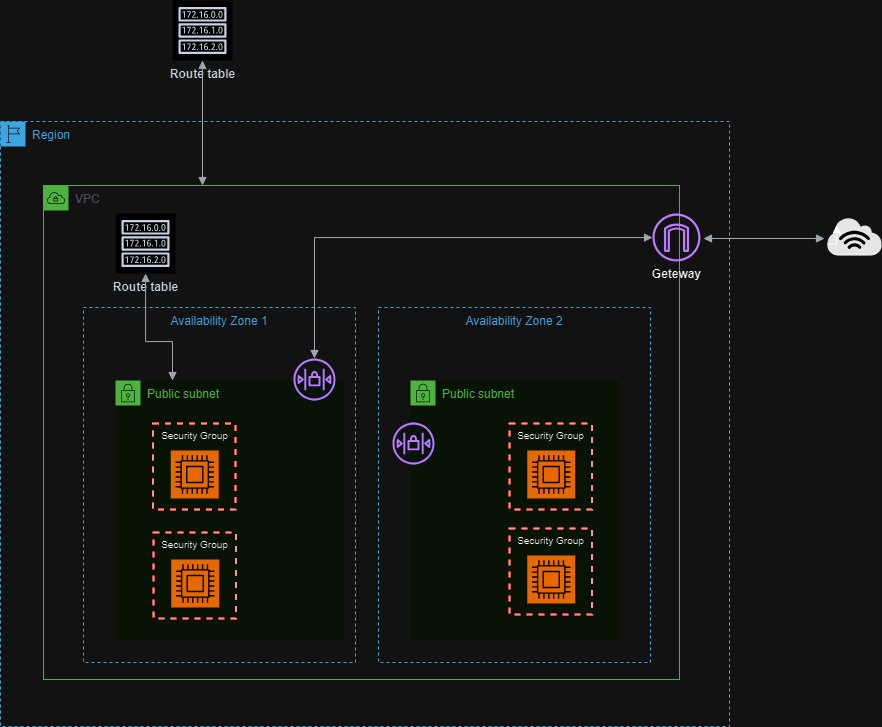

The diagram above was exported from draw.io. Its source (the exported page's mxGraphModel, read from the mxfile embedded in the PNG):
<mxGraphModel dx="2022" dy="-78" grid="0" gridSize="10" guides="1" tooltips="1" connect="1" arrows="1" fold="1" page="0" pageScale="1" pageWidth="827" pageHeight="1169" math="0" shadow="0">
  <root>
    <mxCell id="0" />
    <mxCell id="1" parent="0" />
    <mxCell id="SBm7GVPP0fKgX1-YiYyC-100" value="VPC" style="points=[[0,0],[0.25,0],[0.5,0],[0.75,0],[1,0],[1,0.25],[1,0.5],[1,0.75],[1,1],[0.75,1],[0.5,1],[0.25,1],[0,1],[0,0.75],[0,0.5],[0,0.25]];outlineConnect=0;gradientColor=none;html=1;whiteSpace=wrap;fontSize=12;fontStyle=0;container=1;pointerEvents=0;collapsible=0;recursiveResize=0;shape=mxgraph.aws4.group;grIcon=mxgraph.aws4.group_vpc;strokeColor=#248814;fillColor=none;verticalAlign=top;align=left;spacingLeft=30;fontColor=#AAB7B8;dashed=0;" vertex="1" parent="1">
      <mxGeometry x="-449" y="1073" width="636" height="494" as="geometry" />
    </mxCell>
    <mxCell id="SBm7GVPP0fKgX1-YiYyC-115" value="Region" style="points=[[0,0],[0.25,0],[0.5,0],[0.75,0],[1,0],[1,0.25],[1,0.5],[1,0.75],[1,1],[0.75,1],[0.5,1],[0.25,1],[0,1],[0,0.75],[0,0.5],[0,0.25]];outlineConnect=0;gradientColor=none;html=1;whiteSpace=wrap;fontSize=12;fontStyle=0;container=1;pointerEvents=0;collapsible=0;recursiveResize=0;shape=mxgraph.aws4.group;grIcon=mxgraph.aws4.group_region;strokeColor=#147EBA;fillColor=none;verticalAlign=top;align=left;spacingLeft=30;fontColor=#147EBA;dashed=1;" vertex="1" parent="1">
      <mxGeometry x="-492" y="1009" width="729" height="605" as="geometry" />
    </mxCell>
    <mxCell id="SBm7GVPP0fKgX1-YiYyC-105" value="Availability Zone 1" style="fillColor=none;strokeColor=#147EBA;dashed=1;verticalAlign=top;fontStyle=0;fontColor=#147EBA;whiteSpace=wrap;html=1;" vertex="1" parent="SBm7GVPP0fKgX1-YiYyC-115">
      <mxGeometry x="83" y="186" width="272" height="355" as="geometry" />
    </mxCell>
    <mxCell id="SBm7GVPP0fKgX1-YiYyC-121" value="Public subnet" style="points=[[0,0],[0.25,0],[0.5,0],[0.75,0],[1,0],[1,0.25],[1,0.5],[1,0.75],[1,1],[0.75,1],[0.5,1],[0.25,1],[0,1],[0,0.75],[0,0.5],[0,0.25]];outlineConnect=0;gradientColor=none;html=1;whiteSpace=wrap;fontSize=12;fontStyle=0;container=1;pointerEvents=0;collapsible=0;recursiveResize=0;shape=mxgraph.aws4.group;grIcon=mxgraph.aws4.group_security_group;grStroke=0;strokeColor=#248814;fillColor=#E9F3E6;verticalAlign=top;align=left;spacingLeft=30;fontColor=#248814;dashed=0;" vertex="1" parent="SBm7GVPP0fKgX1-YiYyC-115">
      <mxGeometry x="115" y="259" width="228" height="260" as="geometry" />
    </mxCell>
    <mxCell id="SBm7GVPP0fKgX1-YiYyC-149" value="&lt;font style=&quot;font-size: 10px;&quot;&gt;Security Group&lt;/font&gt;" style="fontStyle=0;verticalAlign=top;align=center;spacingTop=-2;fillColor=none;rounded=0;whiteSpace=wrap;html=1;strokeColor=#FF0000;strokeWidth=2;dashed=1;container=1;collapsible=0;expand=0;recursiveResize=0;" vertex="1" parent="SBm7GVPP0fKgX1-YiYyC-121">
      <mxGeometry x="37.5" y="43" width="82.5" height="86" as="geometry" />
    </mxCell>
    <mxCell id="SBm7GVPP0fKgX1-YiYyC-150" value="" style="sketch=0;points=[[0,0,0],[0.25,0,0],[0.5,0,0],[0.75,0,0],[1,0,0],[0,1,0],[0.25,1,0],[0.5,1,0],[0.75,1,0],[1,1,0],[0,0.25,0],[0,0.5,0],[0,0.75,0],[1,0.25,0],[1,0.5,0],[1,0.75,0]];outlineConnect=0;fontColor=#232F3E;fillColor=#ED7100;strokeColor=#ffffff;dashed=0;verticalLabelPosition=bottom;verticalAlign=top;align=center;html=1;fontSize=12;fontStyle=0;aspect=fixed;shape=mxgraph.aws4.resourceIcon;resIcon=mxgraph.aws4.compute;" vertex="1" parent="SBm7GVPP0fKgX1-YiYyC-149">
      <mxGeometry x="17.75" y="27" width="48" height="48" as="geometry" />
    </mxCell>
    <mxCell id="SBm7GVPP0fKgX1-YiYyC-136" value="&lt;font style=&quot;font-size: 10px;&quot;&gt;Security Group&lt;/font&gt;" style="fontStyle=0;verticalAlign=top;align=center;spacingTop=-2;fillColor=none;rounded=0;whiteSpace=wrap;html=1;strokeColor=#FF0000;strokeWidth=2;dashed=1;container=1;collapsible=0;expand=0;recursiveResize=0;" vertex="1" parent="SBm7GVPP0fKgX1-YiYyC-121">
      <mxGeometry x="38" y="152" width="82.5" height="86" as="geometry" />
    </mxCell>
    <mxCell id="SBm7GVPP0fKgX1-YiYyC-128" value="" style="sketch=0;points=[[0,0,0],[0.25,0,0],[0.5,0,0],[0.75,0,0],[1,0,0],[0,1,0],[0.25,1,0],[0.5,1,0],[0.75,1,0],[1,1,0],[0,0.25,0],[0,0.5,0],[0,0.75,0],[1,0.25,0],[1,0.5,0],[1,0.75,0]];outlineConnect=0;fontColor=#232F3E;fillColor=#ED7100;strokeColor=#ffffff;dashed=0;verticalLabelPosition=bottom;verticalAlign=top;align=center;html=1;fontSize=12;fontStyle=0;aspect=fixed;shape=mxgraph.aws4.resourceIcon;resIcon=mxgraph.aws4.compute;" vertex="1" parent="SBm7GVPP0fKgX1-YiYyC-136">
      <mxGeometry x="17.75" y="27" width="48" height="48" as="geometry" />
    </mxCell>
    <mxCell id="SBm7GVPP0fKgX1-YiYyC-151" value="Availability Zone 2" style="fillColor=none;strokeColor=#147EBA;dashed=1;verticalAlign=top;fontStyle=0;fontColor=#147EBA;whiteSpace=wrap;html=1;" vertex="1" parent="SBm7GVPP0fKgX1-YiYyC-115">
      <mxGeometry x="378" y="186" width="272" height="355" as="geometry" />
    </mxCell>
    <mxCell id="SBm7GVPP0fKgX1-YiYyC-152" value="Public subnet" style="points=[[0,0],[0.25,0],[0.5,0],[0.75,0],[1,0],[1,0.25],[1,0.5],[1,0.75],[1,1],[0.75,1],[0.5,1],[0.25,1],[0,1],[0,0.75],[0,0.5],[0,0.25]];outlineConnect=0;gradientColor=none;html=1;whiteSpace=wrap;fontSize=12;fontStyle=0;container=1;pointerEvents=0;collapsible=0;recursiveResize=0;shape=mxgraph.aws4.group;grIcon=mxgraph.aws4.group_security_group;grStroke=0;strokeColor=#248814;fillColor=#E9F3E6;verticalAlign=top;align=left;spacingLeft=30;fontColor=#248814;dashed=0;" vertex="1" parent="SBm7GVPP0fKgX1-YiYyC-115">
      <mxGeometry x="410" y="259" width="209" height="260" as="geometry" />
    </mxCell>
    <mxCell id="SBm7GVPP0fKgX1-YiYyC-153" value="&lt;font style=&quot;font-size: 10px;&quot;&gt;Security Group&lt;/font&gt;" style="fontStyle=0;verticalAlign=top;align=center;spacingTop=-2;fillColor=none;rounded=0;whiteSpace=wrap;html=1;strokeColor=#FF0000;strokeWidth=2;dashed=1;container=1;collapsible=0;expand=0;recursiveResize=0;" vertex="1" parent="SBm7GVPP0fKgX1-YiYyC-152">
      <mxGeometry x="99" y="43" width="82.5" height="86" as="geometry" />
    </mxCell>
    <mxCell id="SBm7GVPP0fKgX1-YiYyC-154" value="" style="sketch=0;points=[[0,0,0],[0.25,0,0],[0.5,0,0],[0.75,0,0],[1,0,0],[0,1,0],[0.25,1,0],[0.5,1,0],[0.75,1,0],[1,1,0],[0,0.25,0],[0,0.5,0],[0,0.75,0],[1,0.25,0],[1,0.5,0],[1,0.75,0]];outlineConnect=0;fontColor=#232F3E;fillColor=#ED7100;strokeColor=#ffffff;dashed=0;verticalLabelPosition=bottom;verticalAlign=top;align=center;html=1;fontSize=12;fontStyle=0;aspect=fixed;shape=mxgraph.aws4.resourceIcon;resIcon=mxgraph.aws4.compute;" vertex="1" parent="SBm7GVPP0fKgX1-YiYyC-153">
      <mxGeometry x="17.75" y="27" width="48" height="48" as="geometry" />
    </mxCell>
    <mxCell id="SBm7GVPP0fKgX1-YiYyC-155" value="&lt;font style=&quot;font-size: 10px;&quot;&gt;Security Group&lt;/font&gt;" style="fontStyle=0;verticalAlign=top;align=center;spacingTop=-2;fillColor=none;rounded=0;whiteSpace=wrap;html=1;strokeColor=#FF0000;strokeWidth=2;dashed=1;container=1;collapsible=0;expand=0;recursiveResize=0;" vertex="1" parent="SBm7GVPP0fKgX1-YiYyC-152">
      <mxGeometry x="99" y="148" width="82.5" height="86" as="geometry" />
    </mxCell>
    <mxCell id="SBm7GVPP0fKgX1-YiYyC-156" value="" style="sketch=0;points=[[0,0,0],[0.25,0,0],[0.5,0,0],[0.75,0,0],[1,0,0],[0,1,0],[0.25,1,0],[0.5,1,0],[0.75,1,0],[1,1,0],[0,0.25,0],[0,0.5,0],[0,0.75,0],[1,0.25,0],[1,0.5,0],[1,0.75,0]];outlineConnect=0;fontColor=#232F3E;fillColor=#ED7100;strokeColor=#ffffff;dashed=0;verticalLabelPosition=bottom;verticalAlign=top;align=center;html=1;fontSize=12;fontStyle=0;aspect=fixed;shape=mxgraph.aws4.resourceIcon;resIcon=mxgraph.aws4.compute;" vertex="1" parent="SBm7GVPP0fKgX1-YiYyC-155">
      <mxGeometry x="17.75" y="27" width="48" height="48" as="geometry" />
    </mxCell>
    <mxCell id="SBm7GVPP0fKgX1-YiYyC-159" value="" style="sketch=0;outlineConnect=0;fontColor=#232F3E;gradientColor=none;fillColor=#8C4FFF;strokeColor=none;dashed=0;verticalLabelPosition=bottom;verticalAlign=top;align=center;html=1;fontSize=12;fontStyle=0;aspect=fixed;pointerEvents=1;shape=mxgraph.aws4.network_access_control_list;" vertex="1" parent="SBm7GVPP0fKgX1-YiYyC-115">
      <mxGeometry x="392" y="301" width="42" height="42" as="geometry" />
    </mxCell>
    <mxCell id="SBm7GVPP0fKgX1-YiYyC-143" value="" style="sketch=0;outlineConnect=0;fontColor=#232F3E;gradientColor=none;fillColor=#8C4FFF;strokeColor=none;dashed=0;verticalLabelPosition=bottom;verticalAlign=top;align=center;html=1;fontSize=12;fontStyle=0;aspect=fixed;pointerEvents=1;shape=mxgraph.aws4.network_access_control_list;" vertex="1" parent="SBm7GVPP0fKgX1-YiYyC-115">
      <mxGeometry x="293" y="237" width="42" height="42" as="geometry" />
    </mxCell>
    <mxCell id="SBm7GVPP0fKgX1-YiYyC-161" value="" style="sketch=0;outlineConnect=0;fontColor=#232F3E;gradientColor=none;fillColor=#8C4FFF;strokeColor=none;dashed=0;verticalLabelPosition=bottom;verticalAlign=top;align=center;html=1;fontSize=12;fontStyle=0;aspect=fixed;pointerEvents=1;shape=mxgraph.aws4.internet_gateway;" vertex="1" parent="SBm7GVPP0fKgX1-YiYyC-115">
      <mxGeometry x="652" y="92" width="48" height="48" as="geometry" />
    </mxCell>
    <mxCell id="SBm7GVPP0fKgX1-YiYyC-163" value="" style="edgeStyle=orthogonalEdgeStyle;html=1;endArrow=block;elbow=vertical;startArrow=block;startFill=1;endFill=1;strokeColor=#545B64;rounded=0;" edge="1" parent="SBm7GVPP0fKgX1-YiYyC-115" source="SBm7GVPP0fKgX1-YiYyC-143" target="SBm7GVPP0fKgX1-YiYyC-161">
      <mxGeometry width="100" relative="1" as="geometry">
        <mxPoint x="326" y="259" as="sourcePoint" />
        <mxPoint x="426" y="259" as="targetPoint" />
        <Array as="points">
          <mxPoint x="314" y="116" />
        </Array>
      </mxGeometry>
    </mxCell>
    <mxCell id="SBm7GVPP0fKgX1-YiYyC-167" value="&lt;b&gt;Route table&lt;/b&gt;" style="sketch=0;outlineConnect=0;fontColor=#232F3E;gradientColor=none;strokeColor=#232F3E;fillColor=#ffffff;dashed=0;verticalLabelPosition=bottom;verticalAlign=top;align=center;html=1;fontSize=12;fontStyle=0;aspect=fixed;shape=mxgraph.aws4.resourceIcon;resIcon=mxgraph.aws4.route_table;" vertex="1" parent="SBm7GVPP0fKgX1-YiYyC-115">
      <mxGeometry x="115" y="92" width="60" height="60" as="geometry" />
    </mxCell>
    <mxCell id="SBm7GVPP0fKgX1-YiYyC-169" value="" style="edgeStyle=orthogonalEdgeStyle;html=1;endArrow=block;elbow=vertical;startArrow=block;startFill=1;endFill=1;strokeColor=#545B64;rounded=0;entryX=0.25;entryY=0;entryDx=0;entryDy=0;" edge="1" parent="SBm7GVPP0fKgX1-YiYyC-115" source="SBm7GVPP0fKgX1-YiYyC-167" target="SBm7GVPP0fKgX1-YiYyC-121">
      <mxGeometry width="100" relative="1" as="geometry">
        <mxPoint x="410" y="174" as="sourcePoint" />
        <mxPoint x="510" y="174" as="targetPoint" />
        <Array as="points">
          <mxPoint x="145" y="220" />
          <mxPoint x="172" y="220" />
        </Array>
      </mxGeometry>
    </mxCell>
    <mxCell id="SBm7GVPP0fKgX1-YiYyC-172" value="&lt;b&gt;Geteway&lt;/b&gt;" style="text;html=1;align=center;verticalAlign=middle;resizable=0;points=[];autosize=1;strokeColor=none;fillColor=none;" vertex="1" parent="SBm7GVPP0fKgX1-YiYyC-115">
      <mxGeometry x="642.5" y="140" width="67" height="26" as="geometry" />
    </mxCell>
    <mxCell id="SBm7GVPP0fKgX1-YiYyC-164" value="" style="outlineConnect=0;dashed=0;verticalLabelPosition=bottom;verticalAlign=top;align=center;html=1;shape=mxgraph.aws3.internet_3;fillColor=#1A1A1A;gradientColor=none;strokeColor=#000000;" vertex="1" parent="1">
      <mxGeometry x="335" y="1105" width="54" height="38" as="geometry" />
    </mxCell>
    <mxCell id="SBm7GVPP0fKgX1-YiYyC-165" value="" style="edgeStyle=orthogonalEdgeStyle;html=1;endArrow=block;elbow=vertical;startArrow=block;startFill=1;endFill=1;strokeColor=#545B64;rounded=0;" edge="1" parent="1">
      <mxGeometry width="100" relative="1" as="geometry">
        <mxPoint x="211" y="1126" as="sourcePoint" />
        <mxPoint x="332" y="1126" as="targetPoint" />
      </mxGeometry>
    </mxCell>
    <mxCell id="SBm7GVPP0fKgX1-YiYyC-168" value="&lt;b&gt;Route table&lt;/b&gt;" style="sketch=0;outlineConnect=0;fontColor=#232F3E;gradientColor=none;strokeColor=#232F3E;fillColor=#ffffff;dashed=0;verticalLabelPosition=bottom;verticalAlign=top;align=center;html=1;fontSize=12;fontStyle=0;aspect=fixed;shape=mxgraph.aws4.resourceIcon;resIcon=mxgraph.aws4.route_table;" vertex="1" parent="1">
      <mxGeometry x="-320" y="888" width="60" height="60" as="geometry" />
    </mxCell>
    <mxCell id="SBm7GVPP0fKgX1-YiYyC-171" value="" style="edgeStyle=orthogonalEdgeStyle;html=1;endArrow=block;elbow=vertical;startArrow=block;startFill=1;endFill=1;strokeColor=#545B64;rounded=0;entryX=0.25;entryY=0;entryDx=0;entryDy=0;" edge="1" parent="1" source="SBm7GVPP0fKgX1-YiYyC-168" target="SBm7GVPP0fKgX1-YiYyC-100">
      <mxGeometry width="100" relative="1" as="geometry">
        <mxPoint x="-290" y="981" as="sourcePoint" />
        <mxPoint x="-179" y="981" as="targetPoint" />
      </mxGeometry>
    </mxCell>
    <mxCell id="SBm7GVPP0fKgX1-YiYyC-173" style="edgeStyle=orthogonalEdgeStyle;rounded=0;orthogonalLoop=1;jettySize=auto;html=1;exitX=0.5;exitY=1;exitDx=0;exitDy=0;exitPerimeter=0;fillColor=#f8cecc;strokeColor=#b85450;" edge="1" parent="1" source="SBm7GVPP0fKgX1-YiYyC-164" target="SBm7GVPP0fKgX1-YiYyC-164">
      <mxGeometry relative="1" as="geometry" />
    </mxCell>
    <mxCell id="SBm7GVPP0fKgX1-YiYyC-174" style="edgeStyle=orthogonalEdgeStyle;rounded=0;orthogonalLoop=1;jettySize=auto;html=1;exitX=0;exitY=0.7;exitDx=0;exitDy=0;exitPerimeter=0;entryX=0.17;entryY=0.2;entryDx=0;entryDy=0;entryPerimeter=0;" edge="1" parent="1" source="SBm7GVPP0fKgX1-YiYyC-164" target="SBm7GVPP0fKgX1-YiYyC-164">
      <mxGeometry relative="1" as="geometry" />
    </mxCell>
  </root>
</mxGraphModel>